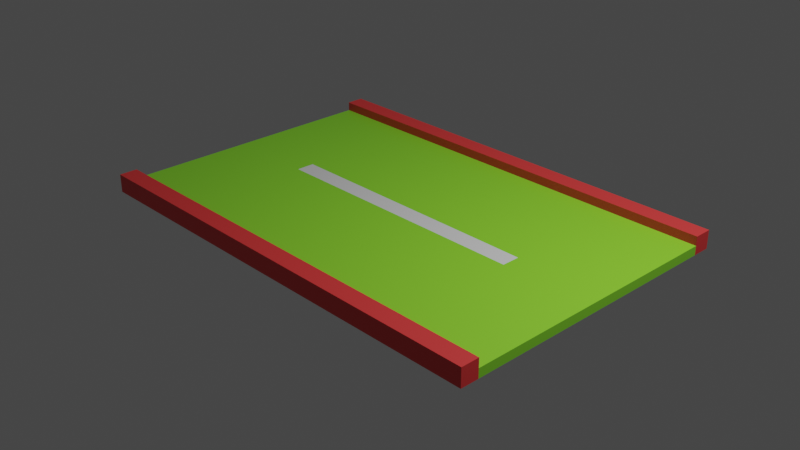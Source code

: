 # Source: asphalt_road_straight.blend  (saved by Blender 2.80.75; exported with 4.5.12 LTS)
import bpy
from mathutils import Matrix  # noqa: F401  (used for matrix-valued properties, if any)

bpy.ops.wm.read_factory_settings(use_empty=True)
scene = bpy.context.scene
scene.name = 'Scene'

# ---- collections
col_collection = bpy.data.collections.new('Collection'); scene.collection.children.link(col_collection)

# ---- materials (node trees are filled in below, after node groups)
mat_pavement = bpy.data.materials.new('Pavement')
mat_pavement.use_transparent_shadow = False
mat_asphalt = bpy.data.materials.new('Asphalt')
mat_asphalt.use_transparent_shadow = False
mat_linemarking = bpy.data.materials.new('LineMarking')
mat_linemarking.use_transparent_shadow = False

# ---- material node trees
mat_pavement.use_nodes = True; mat_pavement.node_tree.nodes.clear()
_N = mat_pavement.node_tree.nodes; _L = mat_pavement.node_tree.links
n0 = _N.new('ShaderNodeOutputMaterial'); n0.name = 'Material Output'; n0.location = (300, 300)
n1 = _N.new('ShaderNodeBsdfPrincipled'); n1.name = 'Principled BSDF'; n1.location = (10, 300)
n1.distribution = 'GGX'
n1.subsurface_method = 'BURLEY'
n1.inputs[0].default_value = (0.8, 0.04761, 0.04761, 1.0)
n1.inputs[3].default_value = 1.45
n1.inputs[27].default_value = (0.0, 0.0, 0.0, 1.0)
n1.inputs[28].default_value = 1.0
_L.new(n1.outputs[0], n0.inputs[0])
n0.is_active_output = True
mat_asphalt.use_nodes = True; mat_asphalt.node_tree.nodes.clear()
_N = mat_asphalt.node_tree.nodes; _L = mat_asphalt.node_tree.links
n0 = _N.new('ShaderNodeOutputMaterial'); n0.name = 'Material Output'; n0.location = (300, 300)
n1 = _N.new('ShaderNodeBsdfPrincipled'); n1.name = 'Principled BSDF'; n1.location = (10, 300)
n1.distribution = 'GGX'
n1.subsurface_method = 'BURLEY'
n1.inputs[0].default_value = (0.2818, 0.8, 0.03479, 1.0)
n1.inputs[3].default_value = 1.45
n1.inputs[27].default_value = (0.0, 0.0, 0.0, 1.0)
n1.inputs[28].default_value = 1.0
_L.new(n1.outputs[0], n0.inputs[0])
n0.is_active_output = True
mat_linemarking.use_nodes = True; mat_linemarking.node_tree.nodes.clear()
_N = mat_linemarking.node_tree.nodes; _L = mat_linemarking.node_tree.links
n0 = _N.new('ShaderNodeOutputMaterial'); n0.name = 'Material Output'; n0.location = (300, 300)
n1 = _N.new('ShaderNodeBsdfPrincipled'); n1.name = 'Principled BSDF'; n1.location = (10, 300)
n1.distribution = 'GGX'
n1.subsurface_method = 'BURLEY'
n1.inputs[3].default_value = 1.45
n1.inputs[27].default_value = (0.0, 0.0, 0.0, 1.0)
n1.inputs[28].default_value = 1.0
_L.new(n1.outputs[0], n0.inputs[0])
n0.is_active_output = True

# ---- world
world_world = bpy.data.worlds.new('World'); scene.world = world_world
world_world.use_nodes = True; world_world.node_tree.nodes.clear()
_N = world_world.node_tree.nodes; _L = world_world.node_tree.links
n0 = _N.new('ShaderNodeOutputWorld'); n0.name = 'World Output'; n0.location = (300, 300)
n1 = _N.new('ShaderNodeBackground'); n1.name = 'Background'; n1.location = (10, 300)
n1.inputs[0].default_value = (0.05088, 0.05088, 0.05088, 1.0)
_L.new(n1.outputs[0], n0.inputs[0])
n0.is_active_output = True
world_world.color = (0.05088, 0.05088, 0.05088)
world_world.use_sun_shadow = False
world_world.sun_shadow_jitter_overblur = 0.0

# ---- cameras
cam_camera = bpy.data.cameras.new('Camera')
cam_camera.clip_end = 100.0
cam_camera.ortho_scale = 7.314

# ---- lights
light_light = bpy.data.lights.new('Light', 'POINT')
light_light.transmission_factor = 0.0
light_light.energy = 1000.0
light_light.shadow_soft_size = 0.1
light_light.shadow_maximum_resolution = 0.006
light_light.use_absolute_resolution = True

# ---- meshes
me_asphalt_road_straight_002 = bpy.data.meshes.new('asphalt_road_straight.002')
me_asphalt_road_straight_002.from_pydata([(-2.5, 0.1, 1.5), (-2.5, 0.0, 1.5), (-2.5, 0.0, 1.7), (-2.5, 0.0, -1.5), (-2.5, 0.1, -1.5), (-2.5, 0.0, -1.7), (-2.5, 0.2, 1.7), (-2.5, 0.2, 1.5), (-2.5, 0.2, -1.5), (-2.5, 0.2, -1.7), (2.5, 0.0, 1.7), (2.5, 0.0, 1.5), (2.5, 0.1, 1.5), (2.5, 0.0, -1.5), (2.5, 0.0, -1.7), (2.5, 0.1, -1.5), (2.5, 0.2, 1.7), (2.5, 0.2, 1.5), (2.5, 0.2, -1.5), (2.5, 0.2, -1.7), (2.5, 0.0, 1.7), (-2.5, 0.2, 1.7), (-2.5, 0.0, 1.7), (2.5, 0.2, 1.7), (2.5, 0.1, -1.5), (-2.5, 0.2, -1.5), (-2.5, 0.1, -1.5), (2.5, 0.2, -1.5), (-2.5, 0.1, 1.5), (-2.5, 0.2, 1.5), (2.5, 0.1, 1.5), (2.5, 0.2, 1.5), (-2.5, 0.0, -1.7), (-2.5, 0.2, -1.7), (2.5, 0.0, -1.7), (2.5, 0.2, -1.7), (-2.5, 0.0, 1.5), (2.5, 0.0, 1.7), (-2.5, 0.0, 1.7), (2.5, 0.0, 1.5), (-1.5, 0.0, 0.1), (1.5, 0.0, 0.1), (-1.5, 0.0, -0.1), (1.5, 0.0, -0.1), (-2.5, 0.0, -1.5), (2.5, 0.0, -1.5), (-2.5, 0.0, -1.7), (2.5, 0.0, -1.7), (-2.5, 0.1, 1.5), (2.5, 0.1, 1.5), (-1.5, 0.1, 0.1), (1.5, 0.1, 0.1), (-1.5, 0.1, -0.1), (1.5, 0.1, -0.1), (-2.5, 0.1, -1.5), (2.5, 0.1, -1.5), (-2.5, 0.2, 1.7), (2.5, 0.2, 1.7), (-2.5, 0.2, 1.5), (2.5, 0.2, 1.5), (-2.5, 0.2, -1.5), (2.5, 0.2, -1.5), (-2.5, 0.2, -1.7), (2.5, 0.2, -1.7)], [], [(0, 1, 2), (0, 3, 1), (4, 5, 3), (4, 3, 0), (6, 0, 2), (7, 0, 6), (8, 5, 4), (9, 5, 8), (10, 11, 12), (11, 13, 12), (13, 14, 15), (12, 13, 15), (10, 12, 16), (16, 12, 17), (15, 14, 18), (18, 14, 19), (20, 21, 22), (23, 21, 20), (24, 25, 26), (27, 25, 24), (28, 29, 30), (30, 29, 31), (32, 33, 34), (34, 33, 35), (36, 37, 38), (39, 37, 36), (40, 39, 36), (41, 39, 40), (42, 40, 36), (42, 41, 40), (43, 39, 41), (43, 41, 42), (44, 42, 36), (44, 43, 42), (45, 39, 43), (45, 43, 44), (46, 45, 44), (47, 45, 46), (48, 49, 50), (50, 49, 51), (48, 50, 52), (50, 51, 52), (51, 49, 53), (52, 51, 53), (48, 52, 54), (52, 53, 54), (53, 49, 55), (54, 53, 55), (56, 57, 58), (58, 57, 59), (60, 61, 62), (62, 61, 63)])
me_asphalt_road_straight_002.polygons.foreach_set('use_smooth', [True] * 52)
me_asphalt_road_straight_002.polygons.foreach_set('material_index', [0, 1, 0, 1, 0, 0, 0, 0, 0, 1, 0, 1, 0, 0, 0, 0, 0, 0, 0, 0, 0, 0, 0, 0, 0, 0, 1, 1, 1, 2, 1, 2, 1, 1, 1, 1, 0, 0, 1, 1, 1, 2, 1, 2, 1, 1, 1, 1, 0, 0, 0, 0])
_uv = me_asphalt_road_straight_002.uv_layers.new(name='UVMap')
_uv.uv.foreach_set('vector', [0.9746, 0.5, 0.9746, 0.5, 0.9746, 0.5, 0.9902, 0.5, 0.9902, 0.5, 0.9902, 0.5, 0.9746, 0.5, 0.9746, 0.5, 0.9746, 0.5, 0.9902, 0.5, 0.9902, 0.5, 0.9902, 0.5, 0.9746, 0.5, 0.9746, 0.5, 0.9746, 0.5, 0.9746, 0.5, 0.9746, 0.5, 0.9746, 0.5, 0.9746, 0.5, 0.9746, 0.5, 0.9746, 0.5, 0.9746, 0.5, 0.9746, 0.5, 0.9746, 0.5, 0.9746, 0.5, 0.9746, 0.5, 0.9746, 0.5, 0.9902, 0.5, 0.9902, 0.5, 0.9902, 0.5, 0.9746, 0.5, 0.9746, 0.5, 0.9746, 0.5, 0.9902, 0.5, 0.9902, 0.5, 0.9902, 0.5, 0.9746, 0.5, 0.9746, 0.5, 0.9746, 0.5, 0.9746, 0.5, 0.9746, 0.5, 0.9746, 0.5, 0.9746, 0.5, 0.9746, 0.5, 0.9746, 0.5, 0.9746, 0.5, 0.9746, 0.5, 0.9746, 0.5, 0.9746, 0.5, 0.9746, 0.5, 0.9746, 0.5, 0.9746, 0.5, 0.9746, 0.5, 0.9746, 0.5, 0.9746, 0.5, 0.9746, 0.5, 0.9746, 0.5, 0.9746, 0.5, 0.9746, 0.5, 0.9746, 0.5, 0.9746, 0.5, 0.9746, 0.5, 0.9746, 0.5, 0.9746, 0.5, 0.9746, 0.5, 0.9746, 0.5, 0.9746, 0.5, 0.9746, 0.5, 0.9746, 0.5, 0.9746, 0.5, 0.9746, 0.5, 0.9746, 0.5, 0.9746, 0.5, 0.9746, 0.5, 0.9746, 0.5, 0.9746, 0.5, 0.9746, 0.5, 0.9746, 0.5, 0.9902, 0.5, 0.9902, 0.5, 0.9902, 0.5, 0.9902, 0.5, 0.9902, 0.5, 0.9902, 0.5, 0.9902, 0.5, 0.9902, 0.5, 0.9902, 0.5, 0.02148, 0.5, 0.02148, 0.5, 0.02148, 0.5, 0.9902, 0.5, 0.9902, 0.5, 0.9902, 0.5, 0.02148, 0.5, 0.02148, 0.5, 0.02148, 0.5, 0.9902, 0.5, 0.9902, 0.5, 0.9902, 0.5, 0.9902, 0.5, 0.9902, 0.5, 0.9902, 0.5, 0.9902, 0.5, 0.9902, 0.5, 0.9902, 0.5, 0.9902, 0.5, 0.9902, 0.5, 0.9902, 0.5, 0.9746, 0.5, 0.9746, 0.5, 0.9746, 0.5, 0.9746, 0.5, 0.9746, 0.5, 0.9746, 0.5, 0.9902, 0.5, 0.9902, 0.5, 0.9902, 0.5, 0.9902, 0.5, 0.9902, 0.5, 0.9902, 0.5, 0.9902, 0.5, 0.9902, 0.5, 0.9902, 0.5, 0.02148, 0.5, 0.02148, 0.5, 0.02148, 0.5, 0.9902, 0.5, 0.9902, 0.5, 0.9902, 0.5, 0.02148, 0.5, 0.02148, 0.5, 0.02148, 0.5, 0.9902, 0.5, 0.9902, 0.5, 0.9902, 0.5, 0.9902, 0.5, 0.9902, 0.5, 0.9902, 0.5, 0.9902, 0.5, 0.9902, 0.5, 0.9902, 0.5, 0.9902, 0.5, 0.9902, 0.5, 0.9902, 0.5, 0.9746, 0.5, 0.9746, 0.5, 0.9746, 0.5, 0.9746, 0.5, 0.9746, 0.5, 0.9746, 0.5, 0.9746, 0.5, 0.9746, 0.5, 0.9746, 0.5, 0.9746, 0.5, 0.9746, 0.5, 0.9746, 0.5])
me_asphalt_road_straight_002.materials.append(mat_pavement)
me_asphalt_road_straight_002.materials.append(mat_asphalt)
me_asphalt_road_straight_002.materials.append(mat_linemarking)
me_asphalt_road_straight_002.use_remesh_preserve_volume = False
me_asphalt_road_straight_002.use_remesh_preserve_attributes = False
me_asphalt_road_straight_002.use_mirror_vertex_groups = False
me_asphalt_road_straight_002.update()
me_asphalt_road_straight_002.normals_split_custom_set([tuple(v) for v in zip(*[iter([-1.0, 0.0, 0.0, -1.0, 0.0, 0.0, -1.0, 0.0, 0.0, -1.0, 0.0, 0.0, -1.0, 0.0, 0.0, -1.0, 0.0, 0.0, -1.0, 0.0, 0.0, -1.0, 0.0, 0.0, -1.0, 0.0, 0.0, -1.0, 0.0, 0.0, -1.0, 0.0, 0.0, -1.0, 0.0, 0.0, -1.0, 0.0, 0.0, -1.0, 0.0, 0.0, -1.0, 0.0, 0.0, -1.0, 0.0, 0.0, -1.0, 0.0, 0.0, -1.0, 0.0, 0.0, -1.0, 0.0, 0.0, -1.0, 0.0, 0.0, -1.0, 0.0, 0.0, -1.0, 0.0, 0.0, -1.0, 0.0, 0.0, -1.0, 0.0, 0.0, 1.0, 0.0, 0.0, 1.0, 0.0, 0.0, 1.0, 0.0, 0.0, 1.0, 0.0, 0.0, 1.0, 0.0, 0.0, 1.0, 0.0, 0.0, 1.0, 0.0, 0.0, 1.0, 0.0, 0.0, 1.0, 0.0, 0.0, 1.0, 0.0, 0.0, 1.0, 0.0, 0.0, 1.0, 0.0, 0.0, 1.0, 0.0, 0.0, 1.0, 0.0, 0.0, 1.0, 0.0, 0.0, 1.0, 0.0, 0.0, 1.0, 0.0, 0.0, 1.0, 0.0, 0.0, 1.0, 0.0, 0.0, 1.0, 0.0, 0.0, 1.0, 0.0, 0.0, 1.0, 0.0, 0.0, 1.0, 0.0, 0.0, 1.0, 0.0, 0.0, 0.0, 0.0, 1.0, 0.0, 0.0, 1.0, 0.0, 0.0, 1.0, 0.0, 0.0, 1.0, 0.0, 0.0, 1.0, 0.0, 0.0, 1.0, 0.0, 0.0, 1.0, 0.0, 0.0, 1.0, 0.0, 0.0, 1.0, 0.0, 0.0, 1.0, 0.0, 0.0, 1.0, 0.0, 0.0, 1.0, 0.0, 0.0, -1.0, 0.0, 0.0, -1.0, 0.0, 0.0, -1.0, 0.0, 0.0, -1.0, 0.0, 0.0, -1.0, 0.0, 0.0, -1.0, 0.0, 0.0, -1.0, 0.0, 0.0, -1.0, 0.0, 0.0, -1.0, 0.0, 0.0, -1.0, 0.0, 0.0, -1.0, 0.0, 0.0, -1.0, 0.0, -1.0, 0.0, 0.0, -1.0, 0.0, 0.0, -1.0, 0.0, 0.0, -1.0, 0.0, 0.0, -1.0, 0.0, 0.0, -1.0, 0.0, 0.0, -1.0, 0.0, 0.0, -1.0, 0.0, 0.0, -1.0, 0.0, 0.0, -1.0, 0.0, 0.0, -1.0, 0.0, 0.0, -1.0, 0.0, 0.0, -1.0, 0.0, 0.0, -1.0, 0.0, 0.0, -1.0, 0.0, 0.0, -1.0, 0.0, 0.0, -1.0, 0.0, 0.0, -1.0, 0.0, 0.0, -1.0, 0.0, 0.0, -1.0, 0.0, 0.0, -1.0, 0.0, 0.0, -1.0, 0.0, 0.0, -1.0, 0.0, 0.0, -1.0, 0.0, 0.0, -1.0, 0.0, 0.0, -1.0, 0.0, 0.0, -1.0, 0.0, 0.0, -1.0, 0.0, 0.0, -1.0, 0.0, 0.0, -1.0, 0.0, 0.0, -1.0, 0.0, 0.0, -1.0, 0.0, 0.0, -1.0, 0.0, 0.0, -1.0, 0.0, 0.0, -1.0, 0.0, 0.0, -1.0, 0.0, 0.0, -1.0, 0.0, 0.0, -1.0, 0.0, 0.0, -1.0, 0.0, 0.0, -1.0, 0.0, 0.0, -1.0, 0.0, 0.0, -1.0, 0.0, 0.0, 1.0, 0.0, 0.0, 1.0, 1.387e-09, 0.0, 1.0, 1.901e-10, 0.0, 1.0, 1.901e-10, 0.0, 1.0, 1.387e-09, 0.0, 1.0, 1.237e-09, 0.0, 1.0, 0.0, 0.0, 1.0, 1.901e-10, 0.0, 1.0, 0.0, 0.0, 1.0, 1.901e-10, 0.0, 1.0, 1.237e-09, 0.0, 1.0, 0.0, 0.0, 1.0, 1.237e-09, 0.0, 1.0, 1.387e-09, 0.0, 1.0, -6.283e-10, 0.0, 1.0, 0.0, 0.0, 1.0, 1.237e-09, 0.0, 1.0, -6.283e-10, 0.0, 1.0, 0.0, 0.0, 1.0, 0.0, 0.0, 1.0, -4.562e-10, 0.0, 1.0, 0.0, 0.0, 1.0, -6.283e-10, 0.0, 1.0, -4.562e-10, 0.0, 1.0, -6.283e-10, 0.0, 1.0, 1.387e-09, 0.0, 1.0, -1.288e-09, 0.0, 1.0, -4.562e-10, 0.0, 1.0, -6.283e-10, 0.0, 1.0, -1.288e-09, 0.0, 1.0, 0.0, 0.0, 1.0, 0.0, 0.0, 1.0, 0.0, 0.0, 1.0, 0.0, 0.0, 1.0, 0.0, 0.0, 1.0, 0.0, 0.0, 1.0, 0.0, 0.0, 1.0, 0.0, 0.0, 1.0, 0.0, 0.0, 1.0, 0.0, 0.0, 1.0, 0.0, 0.0, 1.0, 0.0])] * 3)])

# ---- objects
ob_light = bpy.data.objects.new('Light', light_light)
ob_camera = bpy.data.objects.new('Camera', cam_camera)
ob_asphalt_road_straight_002 = bpy.data.objects.new('asphalt_road_straight.002', me_asphalt_road_straight_002)

# ---- transforms, parenting, visibility, modifiers, constraints
ob_light.location = (4.076, 1.005, 5.904)
ob_light.rotation_euler = (0.6503, 0.05522, 1.866)
ob_light.lock_rotations_4d = False
ob_light.empty_display_type = 'ARROWS'
ob_light.color = (0.0, 0.0, 0.0, 0.0)
ob_light.lineart.crease_threshold = 0.0
ob_camera.location = (7.359, -6.926, 4.958)
ob_camera.rotation_euler = (1.109, 0.0, 0.8149)
ob_camera.lock_rotations_4d = False
ob_camera.empty_display_type = 'ARROWS'
ob_camera.color = (0.0, 0.0, 0.0, 0.0)
ob_camera.display_type = 'WIRE'
ob_camera.lineart.crease_threshold = 0.0
ob_asphalt_road_straight_002.location = (0.0, 0.0, 0.0)
ob_asphalt_road_straight_002.rotation_euler = (1.571, -0.0, 0.0)
ob_asphalt_road_straight_002.lineart.crease_threshold = 0.0

# ---- collection membership
col_collection.objects.link(ob_light)
col_collection.objects.link(ob_camera)
col_collection.objects.link(ob_asphalt_road_straight_002)

# ---- scene / render settings (as saved in the file)
scene.camera = ob_camera
scene.frame_start = 1; scene.frame_end = 250; scene.frame_set(1)
scene.render.engine = 'BLENDER_EEVEE_NEXT'
scene.cycles.use_denoising = False
scene.cycles.samples = 128
scene.cycles.sampling_pattern = 'TABULATED_SOBOL'
scene.cycles.use_adaptive_sampling = False
scene.cycles.use_light_tree = False
scene.view_settings.view_transform = 'Filmic'
bpy.context.view_layer.update()
